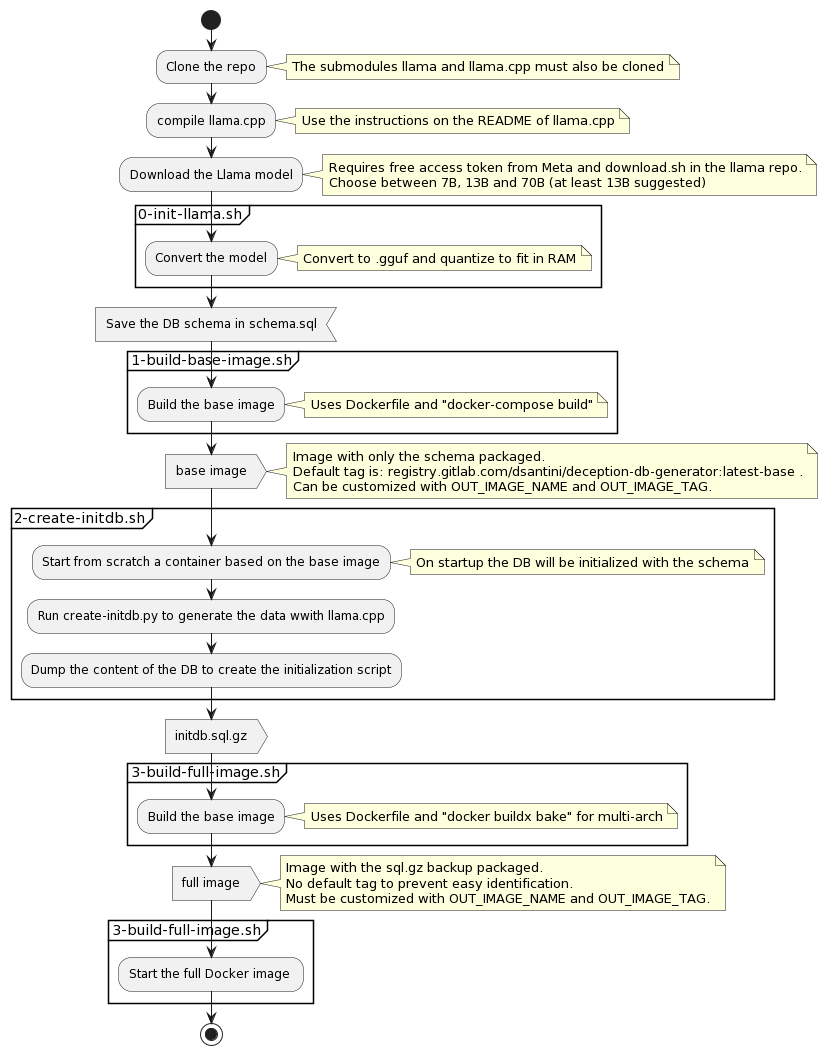

The diagram above was rendered by PlantUML. Its source (embedded in the PNG):
@startuml
start
:Clone the repo;
note right: The submodules llama and llama.cpp must also be cloned
:compile llama.cpp;
note right: Use the instructions on the README of llama.cpp
:Download the Llama model;
note right
  Requires free access token from Meta and download.sh in the llama repo.
  Choose between 7B, 13B and 70B (at least 13B suggested)
end note
partition "0-init-llama.sh" {
    :Convert the model;
    note right: Convert to .gguf and quantize to fit in RAM
}
:Save the DB schema in schema.sql; <<input>>
partition "1-build-base-image.sh" {
    :Build the base image;
    note right: Uses Dockerfile and "docker-compose build"
}
:base image; <<output>>
note right
    Image with only the schema packaged.
    Default tag is: registry.gitlab.com/dsantini/deception-db-generator:latest-base .
    Can be customized with OUT_IMAGE_NAME and OUT_IMAGE_TAG.
end note
partition "2-create-initdb.sh" {
    :Start from scratch a container based on the base image;
    note right: On startup the DB will be initialized with the schema
    :Run create-initdb.py to generate the data wwith llama.cpp;
    :Dump the content of the DB to create the initialization script;
}
:initdb.sql.gz; <<output>>
partition "3-build-full-image.sh" {
    :Build the base image;
    note right: Uses Dockerfile and "docker buildx bake" for multi-arch
}
:full image; <<output>>
note right
    Image with the sql.gz backup packaged.
    No default tag to prevent easy identification.
    Must be customized with OUT_IMAGE_NAME and OUT_IMAGE_TAG.
end note
partition "3-build-full-image.sh" {
    :Start the full Docker image ;
}

stop
@enduml